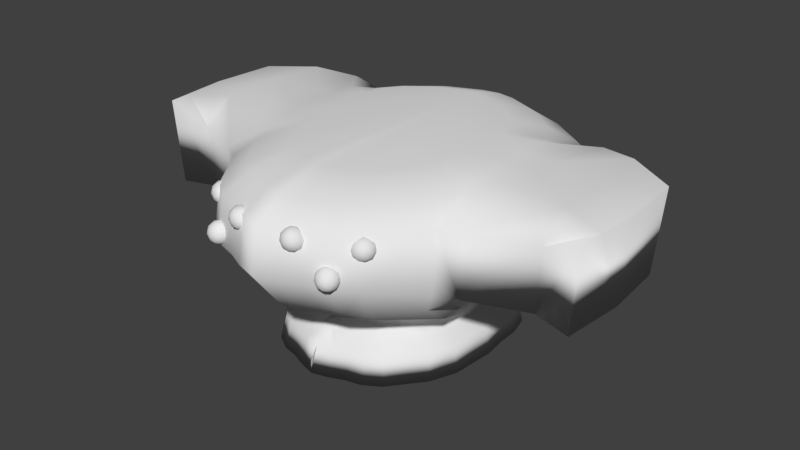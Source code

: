 # Source: amida.blend  (saved by Blender 2.79.0; exported with 4.5.12 LTS)
import bpy
from mathutils import Matrix  # noqa: F401  (used for matrix-valued properties, if any)

bpy.ops.wm.read_factory_settings(use_empty=True)
scene = bpy.context.scene
scene.name = 'Scene'

# ---- collections
col_collection_1 = bpy.data.collections.new('Collection 1'); scene.collection.children.link(col_collection_1)

# ---- world
world_world = bpy.data.worlds.new('World'); scene.world = world_world
world_world.color = (0.05088, 0.05088, 0.05088)
world_world.use_sun_shadow = False
world_world.sun_shadow_jitter_overblur = 0.0
world_world.cycles.sampling_method = 'MANUAL'

# ---- meshes
me_cube = bpy.data.meshes.new('Cube')
me_cube.from_pydata([(-0.009855, -1.245, -0.8228), (-0.009855, -1.245, -0.06844), (-0.009855, 0.9245, -0.8228), (-0.009855, 0.9245, -0.06844), (0.8285, -0.7651, -0.8228), (0.8285, -0.7651, -0.06844), (0.7811, 0.4228, -0.8228), (0.7811, 0.4228, -0.06844), (0.6888, 0.534, -0.8228), (0.549, 0.71, -0.8228), (0.4093, 0.7986, -0.8228), (0.2696, 0.8313, -0.8228), (0.1299, 0.8886, -0.8228), (0.1299, 0.8886, -0.06844), (0.2696, 0.8313, -0.06844), (0.4093, 0.7986, -0.06844), (0.549, 0.71, -0.06844), (0.6888, 0.534, -0.06844), (0.1299, -1.224, -0.8228), (0.2696, -1.174, -0.8228), (0.4093, -1.121, -0.8228), (0.549, -1.023, -0.8228), (0.6888, -0.9255, -0.8228), (0.6888, -0.9255, -0.06844), (0.549, -1.023, -0.06844), (0.4093, -1.121, -0.06844), (0.2696, -1.174, -0.06844), (0.1299, -1.224, -0.06844), (-0.009855, 0.4156, -0.8228), (-0.009855, 0.1211, -0.8228), (-0.009855, -0.1733, -0.8228), (-0.009855, -0.4677, -0.8228), (-0.009855, -0.7621, -0.8228), (-0.002407, -0.8399, -0.146), (-0.002407, -0.5065, -0.146), (-0.002407, -0.1732, -0.146), (-0.002407, 0.1601, -0.146), (-0.002407, 0.4935, -0.146), (0.8771, -0.5725, -0.8228), (0.8806, -0.3799, -0.8228), (0.9042, -0.1873, -0.8228), (0.8837, 0.005279, -0.8228), (0.8712, 0.1979, -0.8228), (0.8712, 0.1979, -0.06844), (0.8837, 0.005279, -0.06844), (0.9042, -0.1873, -0.06844), (0.8806, -0.3799, -0.06844), (0.8771, -0.5725, -0.06844), (0.01518, 0.4489, 0.735), (0.001543, 0.8511, 0.7097), (0.6535, 0.4867, 0.7097), (0.7397, 0.3829, 0.7097), (0.8292, -0.5458, 0.7097), (0.7838, -0.7255, 0.7097), (0.1319, -1.154, 0.7097), (0.001543, -1.174, 0.7097), (0.1319, 0.8176, 0.7097), (0.2623, 0.7641, 0.7097), (0.3927, 0.7336, 0.7097), (0.5231, 0.6509, 0.7097), (0.6535, -0.8752, 0.7097), (0.5231, -0.9661, 0.7097), (0.3927, -1.057, 0.7097), (0.2623, -1.107, 0.7097), (0.01518, -0.7954, 0.735), (0.01518, -0.4843, 0.735), (0.01518, -0.1733, 0.735), (0.01518, 0.1378, 0.735), (0.8237, 0.173, 0.7097), (0.8353, -0.00669, 0.7097), (0.8545, -0.1864, 0.7097), (0.8325, -0.3661, 0.7097), (0.005908, 0.3507, 1.448), (-0.004467, 0.6895, 1.339), (0.5498, 0.4196, 1.325), (0.6272, 0.3264, 1.325), (0.7077, -0.5079, 1.325), (0.6669, -0.6694, 1.325), (0.08127, -1.054, 1.325), (-0.004467, -1.016, 1.339), (0.08127, 0.7169, 1.325), (0.1984, 0.6688, 1.325), (0.3155, 0.6414, 1.325), (0.4326, 0.5671, 1.325), (0.5498, -0.8038, 1.325), (0.4326, -0.8854, 1.325), (0.3155, -0.9674, 1.325), (0.1984, -1.012, 1.325), (0.005908, -0.6974, 1.448), (0.005908, -0.4354, 1.448), (0.005908, -0.1733, 1.448), (0.005908, 0.08868, 1.448), (0.7027, 0.1378, 1.325), (0.7132, -0.0236, 1.325), (0.7303, -0.185, 1.325), (0.7106, -0.3465, 1.325), (0.01715, 0.2221, 1.954), (0.00282, 0.4778, 1.786), (0.5482, 0.3536, 1.801), (0.6308, 0.2707, 1.801), (0.7166, -0.4704, 1.801), (0.6731, -0.6138, 1.801), (0.04861, -0.9554, 1.801), (0.00282, -0.8095, 1.786), (0.04861, 0.6176, 1.801), (0.1735, 0.5749, 1.801), (0.2984, 0.5506, 1.801), (0.4233, 0.4846, 1.801), (0.5482, -0.7333, 1.801), (0.4233, -0.8058, 1.801), (0.2984, -0.8786, 1.801), (0.1735, -0.9185, 1.801), (0.01715, -0.5689, 1.954), (0.01715, -0.3712, 1.954), (0.01715, -0.1734, 1.954), (0.01715, 0.02431, 1.954), (0.7113, 0.1032, 1.801), (0.7224, -0.04017, 1.801), (0.7407, -0.1836, 1.801), (0.7197, -0.327, 1.801), (0.01715, 0.2221, 2.44), (0.01715, 0.5639, 2.44), (0.6568, 0.3016, 2.44), (0.7413, 0.2269, 2.44), (0.8292, -0.4416, 2.44), (0.7847, -0.5709, 2.44), (0.1451, -0.879, 2.44), (0.01715, -0.8936, 2.44), (0.1451, 0.5398, 2.44), (0.273, 0.5013, 2.44), (0.4009, 0.4793, 2.44), (0.5288, 0.4198, 2.44), (0.6568, -0.6787, 2.44), (0.5288, -0.744, 2.44), (0.4009, -0.8097, 2.44), (0.273, -0.8457, 2.44), (0.01715, -0.5689, 2.44), (0.01715, -0.3712, 2.44), (0.01715, -0.1734, 2.44), (0.01715, 0.02431, 2.44), (0.8239, 0.07584, 2.44), (0.8352, -0.05351, 2.44), (0.854, -0.1829, 2.44), (0.8324, -0.3122, 2.44), (0.008041, 0.2696, 3.359), (0.008013, 0.9025, 3.359), (0.7733, 0.5199, 3.359), (0.8967, 0.4109, 3.359), (0.9026, -0.5644, 3.359), (0.8376, -0.7532, 3.359), (0.1183, -1.203, 3.359), (0.00302, -1.224, 3.359), (0.1947, 0.8673, 3.359), (0.3289, 0.8112, 3.359), (0.4, 0.7791, 3.359), (0.5866, 0.6923, 3.359), (0.7733, -0.9104, 3.359), (0.5866, -1.006, 3.359), (0.4, -1.102, 3.359), (0.2133, -1.154, 3.359), (0.008041, -0.6164, 3.359), (0.008041, -0.3949, 3.359), (0.008041, -0.1734, 3.359), (0.008041, 0.0481, 3.359), (0.8947, 0.1905, 3.359), (0.9113, 0.001729, 3.359), (0.9387, -0.187, 3.359), (0.9072, -0.3757, 3.359), (0.005802, 0.5636, 4.322), (0.005802, 1.2, 4.322), (0.7707, 0.7118, 4.322), (0.8718, 0.5726, 4.322), (0.9769, -0.6726, 4.322), (0.9237, -0.9135, 4.322), (0.1588, -1.487, 4.322), (0.005802, -1.515, 4.322), (0.1588, 1.155, 4.322), (0.3118, 1.084, 4.322), (0.4647, 1.043, 4.322), (0.6177, 0.9319, 4.322), (0.7707, -1.114, 4.322), (0.6177, -1.236, 4.322), (0.4647, -1.358, 4.322), (0.3118, -1.426, 4.322), (0.005802, -0.9099, 4.322), (0.005802, -0.5415, 4.322), (0.005802, -0.1732, 4.322), (0.005802, 0.1952, 4.322), (0.9705, 0.2912, 4.322), (0.9841, 0.05026, 4.322), (1.007, -0.1907, 4.322), (0.9807, -0.4316, 4.322), (0.007424, 0.6437, 5.569), (0.007424, 1.35, 5.569), (0.8554, 0.808, 5.569), (0.9676, 0.6538, 5.569), (1.232, -1.074, 5.569), (1.017, -1.186, 5.569), (0.177, -1.63, 5.569), (0.007424, -1.66, 5.569), (0.177, 1.3, 5.569), (0.3466, 1.22, 5.569), (0.5162, 1.175, 5.569), (0.6858, 1.052, 5.569), (0.855, -1.301, 5.569), (0.7025, -1.404, 5.569), (0.5502, -1.508, 5.569), (0.3915, -1.58, 5.569), (0.007424, -0.9899, 5.569), (0.007424, -0.5815, 5.569), (0.007424, -0.1731, 5.569), (0.007424, 0.2353, 5.569), (1.14, 0.5533, 5.569), (1.155, 0.0746, 5.569), (1.18, -0.1925, 5.569), (1.152, -0.4597, 5.569), (0.001708, 0.7088, 6.846), (0.001708, 1.471, 6.846), (0.9173, 0.8863, 6.846), (1.038, 0.7197, 6.846), (1.315, -1.082, 6.846), (1.097, -1.205, 6.846), (0.1848, -1.746, 6.846), (0.001708, -1.779, 6.846), (0.1848, 1.417, 6.846), (0.3679, 1.331, 6.846), (0.5511, 1.282, 6.846), (0.7342, 1.15, 6.846), (0.9243, -1.332, 6.846), (0.7597, -1.444, 6.846), (0.5951, -1.556, 6.846), (0.4238, -1.634, 6.846), (0.001708, -1.055, 6.846), (0.001708, -0.614, 6.846), (0.001708, -0.173, 6.846), (0.001708, 0.2679, 6.846), (1.22, 0.5944, 6.846), (1.975, 0.4657, 7.041), (1.966, -0.6847, 5.344), (1.972, -0.4854, 5.344), (0.001708, 0.7088, 8.114), (0.001708, 1.471, 8.114), (0.9173, 0.8863, 8.114), (1.038, 0.7197, 8.114), (1.315, -1.082, 8.114), (1.097, -1.205, 8.114), (0.1848, -1.746, 8.114), (0.001708, -1.779, 8.114), (0.1848, 1.417, 8.114), (0.3679, 1.331, 8.114), (0.5511, 1.282, 8.114), (0.7342, 1.15, 8.114), (0.9243, -1.332, 8.114), (0.7597, -1.444, 8.114), (0.5951, -1.556, 8.114), (0.4238, -1.634, 8.114), (0.001708, -1.055, 8.114), (0.001708, -0.614, 8.114), (0.001708, -0.173, 8.114), (0.001708, 0.2679, 8.114), (1.22, 0.5944, 8.114), (2.01, -0.1305, 5.344), (1.977, 0.2243, 5.344), (1.957, 0.4231, 5.344), (0.01784, 0.6691, 9.38), (0.01784, 1.397, 9.38), (0.8922, 0.8386, 9.38), (1.008, 0.6795, 9.38), (1.277, -1.075, 10.22), (1.061, -1.191, 9.38), (0.1927, -1.676, 9.38), (0.01784, -1.707, 9.38), (0.1927, 1.346, 9.38), (0.3676, 1.264, 9.38), (0.5425, 1.217, 9.38), (0.7173, 1.09, 9.38), (0.8944, -1.311, 9.38), (0.7373, -1.417, 9.38), (0.5801, -1.524, 9.38), (0.4165, -1.599, 9.38), (0.01784, -1.015, 9.38), (0.01784, -0.5942, 9.38), (0.01784, -0.1731, 9.38), (0.01784, 0.248, 9.38), (1.184, 0.5694, 9.38), (1.2, 0.08233, 10.71), (1.225, -0.1931, 10.71), (1.196, -0.4686, 10.71), (0.006077, 0.5496, 10.38), (0.006077, 1.174, 10.38), (0.7564, 0.695, 10.38), (0.8556, 0.5585, 10.38), (0.9587, -0.6631, 10.87), (0.9065, -0.8995, 10.38), (0.1561, -1.463, 10.38), (0.006077, -1.489, 10.38), (0.1561, 1.13, 10.38), (0.3062, 1.06, 10.38), (0.4563, 1.02, 10.38), (0.6064, 0.9109, 10.38), (0.7564, -1.096, 10.38), (0.6064, -1.216, 10.38), (0.4563, -1.336, 10.38), (0.3062, -1.402, 10.38), (0.006077, -0.8959, 10.38), (0.006077, -0.5345, 10.38), (0.006077, -0.1732, 10.38), (0.006077, 0.1882, 10.38), (0.9524, 0.2824, 10.38), (0.9658, 0.046, 10.87), (0.9878, -0.1904, 10.87), (0.9625, -0.4267, 10.87), (0.01379, 0.3427, 11.2), (0.01379, 0.7887, 11.2), (0.5496, 0.4465, 11.2), (0.6204, 0.3491, 11.2), (0.694, -0.5232, 11.2), (0.6567, -0.692, 11.2), (0.1209, -1.094, 11.2), (0.01379, -1.113, 11.2), (0.1209, 0.7573, 11.2), (0.2281, 0.707, 11.2), (0.3353, 0.6784, 11.2), (0.4424, 0.6007, 11.2), (0.5496, -0.8326, 11.2), (0.4424, -0.9178, 11.2), (0.3353, -1.004, 11.2), (0.2281, -1.051, 11.2), (0.01379, -0.6894, 11.2), (0.01379, -0.4314, 11.2), (0.01379, -0.1733, 11.2), (0.01379, 0.08468, 11.2), (0.6895, 0.1519, 11.2), (0.699, -0.01685, 11.2), (0.7148, -0.1856, 11.2), (0.6967, -0.3544, 11.2), (1.632, 0.3433, 5.444), (1.647, 0.07612, 5.444), (1.672, -0.191, 5.444), (1.643, -0.4581, 5.444), (1.579, -0.9221, 5.444), (1.711, 0.3843, 6.722), (1.662, -0.9297, 7.192), (1.711, 0.3843, 7.989), (1.662, -0.9297, 8.46), (1.676, 0.3593, 9.256), (1.691, 0.08385, 10.59), (1.717, -0.1916, 10.59), (1.687, -0.467, 10.59), (1.624, -0.9226, 10.59), (1.997, 0.2506, 7.041), (2.033, -0.1325, 7.041), (1.992, -0.5157, 7.041), (1.986, -0.7304, 7.041), (1.975, 0.4657, 8.725), (1.997, 0.2506, 8.725), (2.033, -0.1325, 8.725), (1.992, -0.5157, 8.725), (1.986, -0.7304, 8.725), (2.015, 0.4398, 10.41), (2.035, 0.2346, 10.41), (2.07, -0.1313, 10.41), (2.03, -0.4972, 10.41), (2.025, -0.7026, 10.41)], [], [(28, 37, 3, 2), (8, 17, 7, 6), (38, 47, 5, 4), (18, 27, 1, 0), (47, 46, 71, 52), (4, 5, 23, 22), (22, 23, 24, 21), (21, 24, 25, 20), (20, 25, 26, 19), (19, 26, 27, 18), (2, 3, 13, 12), (12, 13, 14, 11), (11, 14, 15, 10), (10, 15, 16, 9), (9, 16, 17, 8), (42, 41, 40, 39, 38, 4, 22, 21, 20, 19, 18, 0, 32, 31, 30, 29, 28, 2, 12, 11, 10, 9, 8, 6), (6, 7, 43, 42), (42, 43, 44, 41), (41, 44, 45, 40), (40, 45, 46, 39), (39, 46, 47, 38), (0, 1, 33, 32), (32, 33, 34, 31), (31, 34, 35, 30), (30, 35, 36, 29), (29, 36, 37, 28), (56, 49, 73, 80), (3, 37, 48, 49), (13, 3, 49, 56), (33, 1, 55, 64), (14, 13, 56, 57), (34, 33, 64, 65), (1, 27, 54, 55), (15, 14, 57, 58), (35, 34, 65, 66), (23, 5, 53, 60), (7, 17, 50, 51), (43, 7, 51, 68), (16, 15, 58, 59), (36, 35, 66, 67), (24, 23, 60, 61), (44, 43, 68, 69), (17, 16, 59, 50), (37, 36, 67, 48), (25, 24, 61, 62), (45, 44, 69, 70), (26, 25, 62, 63), (5, 47, 52, 53), (46, 45, 70, 71), (27, 26, 63, 54), (89, 88, 112, 113), (68, 51, 75, 92), (63, 62, 86, 87), (57, 56, 80, 81), (69, 68, 92, 93), (54, 63, 87, 78), (58, 57, 81, 82), (70, 69, 93, 94), (64, 55, 79, 88), (59, 58, 82, 83), (71, 70, 94, 95), (49, 48, 72, 73), (65, 64, 88, 89), (50, 59, 83, 74), (52, 71, 95, 76), (51, 50, 74, 75), (66, 65, 89, 90), (60, 53, 77, 84), (53, 52, 76, 77), (67, 66, 90, 91), (61, 60, 84, 85), (55, 54, 78, 79), (48, 67, 91, 72), (62, 61, 85, 86), (104, 97, 121, 128), (74, 83, 107, 98), (76, 95, 119, 100), (75, 74, 98, 99), (90, 89, 113, 114), (84, 77, 101, 108), (77, 76, 100, 101), (91, 90, 114, 115), (85, 84, 108, 109), (79, 78, 102, 103), (72, 91, 115, 96), (86, 85, 109, 110), (80, 73, 97, 104), (92, 75, 99, 116), (87, 86, 110, 111), (81, 80, 104, 105), (93, 92, 116, 117), (78, 87, 111, 102), (82, 81, 105, 106), (94, 93, 117, 118), (88, 79, 103, 112), (83, 82, 106, 107), (95, 94, 118, 119), (73, 72, 96, 97), (122, 131, 155, 146), (116, 99, 123, 140), (111, 110, 134, 135), (105, 104, 128, 129), (117, 116, 140, 141), (102, 111, 135, 126), (106, 105, 129, 130), (118, 117, 141, 142), (112, 103, 127, 136), (107, 106, 130, 131), (119, 118, 142, 143), (97, 96, 120, 121), (113, 112, 136, 137), (98, 107, 131, 122), (100, 119, 143, 124), (99, 98, 122, 123), (114, 113, 137, 138), (108, 101, 125, 132), (101, 100, 124, 125), (115, 114, 138, 139), (109, 108, 132, 133), (103, 102, 126, 127), (96, 115, 139, 120), (110, 109, 133, 134), (164, 147, 171, 188), (124, 143, 167, 148), (123, 122, 146, 147), (138, 137, 161, 162), (132, 125, 149, 156), (125, 124, 148, 149), (139, 138, 162, 163), (133, 132, 156, 157), (127, 126, 150, 151), (120, 139, 163, 144), (134, 133, 157, 158), (128, 121, 145, 152), (140, 123, 147, 164), (135, 134, 158, 159), (129, 128, 152, 153), (141, 140, 164, 165), (126, 135, 159, 150), (130, 129, 153, 154), (142, 141, 165, 166), (136, 127, 151, 160), (131, 130, 154, 155), (143, 142, 166, 167), (121, 120, 144, 145), (137, 136, 160, 161), (170, 179, 203, 194), (159, 158, 182, 183), (153, 152, 176, 177), (165, 164, 188, 189), (150, 159, 183, 174), (154, 153, 177, 178), (166, 165, 189, 190), (160, 151, 175, 184), (155, 154, 178, 179), (167, 166, 190, 191), (145, 144, 168, 169), (161, 160, 184, 185), (146, 155, 179, 170), (148, 167, 191, 172), (147, 146, 170, 171), (162, 161, 185, 186), (156, 149, 173, 180), (149, 148, 172, 173), (163, 162, 186, 187), (157, 156, 180, 181), (151, 150, 174, 175), (144, 163, 187, 168), (158, 157, 181, 182), (152, 145, 169, 176), (207, 206, 230, 231), (172, 191, 215, 196), (171, 170, 194, 195), (186, 185, 209, 210), (180, 173, 197, 204), (173, 172, 196, 197), (187, 186, 210, 211), (181, 180, 204, 205), (175, 174, 198, 199), (168, 187, 211, 192), (182, 181, 205, 206), (176, 169, 193, 200), (188, 171, 195, 212), (183, 182, 206, 207), (177, 176, 200, 201), (189, 188, 212, 213), (174, 183, 207, 198), (178, 177, 201, 202), (190, 189, 213, 214), (184, 175, 199, 208), (179, 178, 202, 203), (191, 190, 214, 215), (169, 168, 192, 193), (185, 184, 208, 209), (236, 260, 343, 341), (201, 200, 224, 225), (244, 220, 342, 344), (198, 207, 231, 222), (202, 201, 225, 226), (285, 286, 347, 346), (208, 199, 223, 232), (203, 202, 226, 227), (212, 236, 341, 336), (193, 192, 216, 217), (209, 208, 232, 233), (194, 203, 227, 218), (260, 284, 345, 343), (195, 194, 218, 219), (210, 209, 233, 234), (204, 197, 221, 228), (197, 196, 220, 221), (211, 210, 234, 235), (205, 204, 228, 229), (199, 198, 222, 223), (192, 211, 235, 216), (206, 205, 229, 230), (200, 193, 217, 224), (212, 195, 219, 236), (255, 254, 278, 279), (219, 218, 242, 243), (234, 233, 257, 258), (228, 221, 245, 252), (221, 220, 244, 245), (235, 234, 258, 259), (229, 228, 252, 253), (223, 222, 246, 247), (216, 235, 259, 240), (230, 229, 253, 254), (224, 217, 241, 248), (236, 219, 243, 260), (231, 230, 254, 255), (225, 224, 248, 249), (284, 285, 346, 345), (222, 231, 255, 246), (226, 225, 249, 250), (196, 215, 339, 340), (232, 223, 247, 256), (227, 226, 250, 251), (220, 196, 340, 342), (217, 216, 240, 241), (233, 232, 256, 257), (218, 227, 251, 242), (267, 266, 290, 291), (249, 248, 272, 273), (268, 244, 344, 349), (246, 255, 279, 270), (250, 249, 273, 274), (215, 214, 338, 339), (256, 247, 271, 280), (251, 250, 274, 275), (214, 213, 337, 338), (241, 240, 264, 265), (257, 256, 280, 281), (242, 251, 275, 266), (213, 212, 336, 337), (243, 242, 266, 267), (258, 257, 281, 282), (252, 245, 269, 276), (245, 244, 268, 269), (259, 258, 282, 283), (253, 252, 276, 277), (247, 246, 270, 271), (240, 259, 283, 264), (254, 253, 277, 278), (248, 241, 265, 272), (260, 243, 267, 284), (297, 296, 320, 321), (282, 281, 305, 306), (276, 269, 293, 300), (269, 268, 292, 293), (283, 282, 306, 307), (277, 276, 300, 301), (271, 270, 294, 295), (264, 283, 307, 288), (278, 277, 301, 302), (272, 265, 289, 296), (284, 267, 291, 308), (279, 278, 302, 303), (273, 272, 296, 297), (285, 284, 308, 309), (270, 279, 303, 294), (274, 273, 297, 298), (286, 285, 309, 310), (280, 271, 295, 304), (275, 274, 298, 299), (287, 286, 310, 311), (265, 264, 288, 289), (281, 280, 304, 305), (266, 275, 299, 290), (268, 287, 311, 292), (312, 331, 330, 329, 328, 319, 318, 327, 326, 325, 324, 317, 316, 335, 334, 333, 332, 315, 314, 323, 322, 321, 320, 313), (309, 308, 332, 333), (294, 303, 327, 318), (298, 297, 321, 322), (310, 309, 333, 334), (304, 295, 319, 328), (299, 298, 322, 323), (311, 310, 334, 335), (289, 288, 312, 313), (305, 304, 328, 329), (290, 299, 323, 314), (292, 311, 335, 316), (291, 290, 314, 315), (306, 305, 329, 330), (300, 293, 317, 324), (293, 292, 316, 317), (307, 306, 330, 331), (301, 300, 324, 325), (295, 294, 318, 319), (288, 307, 331, 312), (302, 301, 325, 326), (296, 289, 313, 320), (308, 291, 315, 332), (303, 302, 326, 327), (343, 345, 359, 354), (344, 342, 353, 358), (340, 339, 239, 238), (348, 349, 363, 362), (339, 338, 261, 239), (347, 348, 362, 361), (338, 337, 262, 261), (346, 347, 361, 360), (336, 341, 237, 263), (349, 344, 358, 363), (337, 336, 263, 262), (345, 346, 360, 359), (286, 287, 348, 347), (287, 268, 349, 348), (353, 352, 357, 358), (262, 263, 237, 350), (261, 262, 350, 351), (239, 261, 351, 352), (238, 239, 352, 353), (350, 237, 354, 355), (351, 350, 355, 356), (352, 351, 356, 357), (355, 354, 359, 360), (356, 355, 360, 361), (357, 356, 361, 362), (358, 357, 362, 363), (341, 343, 354, 237), (342, 340, 238, 353)])
me_cube.polygons.foreach_set('use_smooth', [True] * 342)
me_cube.use_remesh_preserve_volume = False
me_cube.use_remesh_preserve_attributes = False
me_cube.use_mirror_vertex_groups = False
me_cube.update()
me_icosphere = bpy.data.meshes.new('Icosphere')
me_icosphere.from_pydata([(0.0, 0.0, -1.0), (0.7236, -0.5257, -0.4472), (-0.2764, -0.8506, -0.4472), (-0.8944, 0.0, -0.4472), (-0.2764, 0.8506, -0.4472), (0.7236, 0.5257, -0.4472), (0.2764, -0.8506, 0.4472), (-0.7236, -0.5257, 0.4472), (-0.7236, 0.5257, 0.4472), (0.2764, 0.8506, 0.4472), (0.8944, 0.0, 0.4472), (0.0, 0.0, 1.0), (-0.1625, -0.5, -0.8507), (0.4253, -0.309, -0.8507), (0.2629, -0.809, -0.5257), (0.8506, 0.0, -0.5257), (0.4253, 0.309, -0.8507), (-0.5257, 0.0, -0.8507), (-0.6882, -0.5, -0.5257), (-0.1625, 0.5, -0.8507), (-0.6882, 0.5, -0.5257), (0.2629, 0.809, -0.5257), (0.9511, -0.309, 0.0), (0.9511, 0.309, 0.0), (0.0, -1.0, 0.0), (0.5878, -0.809, 0.0), (-0.9511, -0.309, 0.0), (-0.5878, -0.809, 0.0), (-0.5878, 0.809, 0.0), (-0.9511, 0.309, 0.0), (0.5878, 0.809, 0.0), (0.0, 1.0, 0.0), (0.6882, -0.5, 0.5257), (-0.2629, -0.809, 0.5257), (-0.8506, 0.0, 0.5257), (-0.2629, 0.809, 0.5257), (0.6882, 0.5, 0.5257), (0.1625, -0.5, 0.8507), (0.5257, 0.0, 0.8507), (-0.4253, -0.309, 0.8507), (-0.4253, 0.309, 0.8507), (0.1625, 0.5, 0.8507)], [], [(0, 13, 12), (1, 13, 15), (0, 12, 17), (0, 17, 19), (0, 19, 16), (1, 15, 22), (2, 14, 24), (3, 18, 26), (4, 20, 28), (5, 21, 30), (1, 22, 25), (2, 24, 27), (3, 26, 29), (4, 28, 31), (5, 30, 23), (6, 32, 37), (7, 33, 39), (8, 34, 40), (9, 35, 41), (10, 36, 38), (38, 41, 11), (38, 36, 41), (36, 9, 41), (41, 40, 11), (41, 35, 40), (35, 8, 40), (40, 39, 11), (40, 34, 39), (34, 7, 39), (39, 37, 11), (39, 33, 37), (33, 6, 37), (37, 38, 11), (37, 32, 38), (32, 10, 38), (23, 36, 10), (23, 30, 36), (30, 9, 36), (31, 35, 9), (31, 28, 35), (28, 8, 35), (29, 34, 8), (29, 26, 34), (26, 7, 34), (27, 33, 7), (27, 24, 33), (24, 6, 33), (25, 32, 6), (25, 22, 32), (22, 10, 32), (30, 31, 9), (30, 21, 31), (21, 4, 31), (28, 29, 8), (28, 20, 29), (20, 3, 29), (26, 27, 7), (26, 18, 27), (18, 2, 27), (24, 25, 6), (24, 14, 25), (14, 1, 25), (22, 23, 10), (22, 15, 23), (15, 5, 23), (16, 21, 5), (16, 19, 21), (19, 4, 21), (19, 20, 4), (19, 17, 20), (17, 3, 20), (17, 18, 3), (17, 12, 18), (12, 2, 18), (15, 16, 5), (15, 13, 16), (13, 0, 16), (12, 14, 2), (12, 13, 14), (13, 1, 14)])
me_icosphere.polygons.foreach_set('use_smooth', [True] * 80)
me_icosphere.use_remesh_preserve_volume = False
me_icosphere.use_remesh_preserve_attributes = False
me_icosphere.use_mirror_vertex_groups = False
me_icosphere.update()
me_icosphere_001 = bpy.data.meshes.new('Icosphere.001')
me_icosphere_001.from_pydata([(0.0, 0.0, -1.0), (0.7236, -0.5257, -0.4472), (-0.2764, -0.8506, -0.4472), (-0.8944, 0.0, -0.4472), (-0.2764, 0.8506, -0.4472), (0.7236, 0.5257, -0.4472), (0.2764, -0.8506, 0.4472), (-0.7236, -0.5257, 0.4472), (-0.7236, 0.5257, 0.4472), (0.2764, 0.8506, 0.4472), (0.8944, 0.0, 0.4472), (0.0, 0.0, 1.0), (-0.1625, -0.5, -0.8507), (0.4253, -0.309, -0.8507), (0.2629, -0.809, -0.5257), (0.8506, 0.0, -0.5257), (0.4253, 0.309, -0.8507), (-0.5257, 0.0, -0.8507), (-0.6882, -0.5, -0.5257), (-0.1625, 0.5, -0.8507), (-0.6882, 0.5, -0.5257), (0.2629, 0.809, -0.5257), (0.9511, -0.309, 0.0), (0.9511, 0.309, 0.0), (0.0, -1.0, 0.0), (0.5878, -0.809, 0.0), (-0.9511, -0.309, 0.0), (-0.5878, -0.809, 0.0), (-0.5878, 0.809, 0.0), (-0.9511, 0.309, 0.0), (0.5878, 0.809, 0.0), (0.0, 1.0, 0.0), (0.6882, -0.5, 0.5257), (-0.2629, -0.809, 0.5257), (-0.8506, 0.0, 0.5257), (-0.2629, 0.809, 0.5257), (0.6882, 0.5, 0.5257), (0.1625, -0.5, 0.8507), (0.5257, 0.0, 0.8507), (-0.4253, -0.309, 0.8507), (-0.4253, 0.309, 0.8507), (0.1625, 0.5, 0.8507)], [], [(0, 13, 12), (1, 13, 15), (0, 12, 17), (0, 17, 19), (0, 19, 16), (1, 15, 22), (2, 14, 24), (3, 18, 26), (4, 20, 28), (5, 21, 30), (1, 22, 25), (2, 24, 27), (3, 26, 29), (4, 28, 31), (5, 30, 23), (6, 32, 37), (7, 33, 39), (8, 34, 40), (9, 35, 41), (10, 36, 38), (38, 41, 11), (38, 36, 41), (36, 9, 41), (41, 40, 11), (41, 35, 40), (35, 8, 40), (40, 39, 11), (40, 34, 39), (34, 7, 39), (39, 37, 11), (39, 33, 37), (33, 6, 37), (37, 38, 11), (37, 32, 38), (32, 10, 38), (23, 36, 10), (23, 30, 36), (30, 9, 36), (31, 35, 9), (31, 28, 35), (28, 8, 35), (29, 34, 8), (29, 26, 34), (26, 7, 34), (27, 33, 7), (27, 24, 33), (24, 6, 33), (25, 32, 6), (25, 22, 32), (22, 10, 32), (30, 31, 9), (30, 21, 31), (21, 4, 31), (28, 29, 8), (28, 20, 29), (20, 3, 29), (26, 27, 7), (26, 18, 27), (18, 2, 27), (24, 25, 6), (24, 14, 25), (14, 1, 25), (22, 23, 10), (22, 15, 23), (15, 5, 23), (16, 21, 5), (16, 19, 21), (19, 4, 21), (19, 20, 4), (19, 17, 20), (17, 3, 20), (17, 18, 3), (17, 12, 18), (12, 2, 18), (15, 16, 5), (15, 13, 16), (13, 0, 16), (12, 14, 2), (12, 13, 14), (13, 1, 14)])
me_icosphere_001.polygons.foreach_set('use_smooth', [True] * 80)
me_icosphere_001.use_remesh_preserve_volume = False
me_icosphere_001.use_remesh_preserve_attributes = False
me_icosphere_001.use_mirror_vertex_groups = False
me_icosphere_001.update()
me_icosphere_002 = bpy.data.meshes.new('Icosphere.002')
me_icosphere_002.from_pydata([(0.0, 0.0, -1.0), (0.7236, -0.5257, -0.4472), (-0.2764, -0.8506, -0.4472), (-0.8944, 0.0, -0.4472), (-0.2764, 0.8506, -0.4472), (0.7236, 0.5257, -0.4472), (0.2764, -0.8506, 0.4472), (-0.7236, -0.5257, 0.4472), (-0.7236, 0.5257, 0.4472), (0.2764, 0.8506, 0.4472), (0.8944, 0.0, 0.4472), (0.0, 0.0, 1.0), (-0.1625, -0.5, -0.8507), (0.4253, -0.309, -0.8507), (0.2629, -0.809, -0.5257), (0.8506, 0.0, -0.5257), (0.4253, 0.309, -0.8507), (-0.5257, 0.0, -0.8507), (-0.6882, -0.5, -0.5257), (-0.1625, 0.5, -0.8507), (-0.6882, 0.5, -0.5257), (0.2629, 0.809, -0.5257), (0.9511, -0.309, 0.0), (0.9511, 0.309, 0.0), (0.0, -1.0, 0.0), (0.5878, -0.809, 0.0), (-0.9511, -0.309, 0.0), (-0.5878, -0.809, 0.0), (-0.5878, 0.809, 0.0), (-0.9511, 0.309, 0.0), (0.5878, 0.809, 0.0), (0.0, 1.0, 0.0), (0.6882, -0.5, 0.5257), (-0.2629, -0.809, 0.5257), (-0.8506, 0.0, 0.5257), (-0.2629, 0.809, 0.5257), (0.6882, 0.5, 0.5257), (0.1625, -0.5, 0.8507), (0.5257, 0.0, 0.8507), (-0.4253, -0.309, 0.8507), (-0.4253, 0.309, 0.8507), (0.1625, 0.5, 0.8507)], [], [(0, 13, 12), (1, 13, 15), (0, 12, 17), (0, 17, 19), (0, 19, 16), (1, 15, 22), (2, 14, 24), (3, 18, 26), (4, 20, 28), (5, 21, 30), (1, 22, 25), (2, 24, 27), (3, 26, 29), (4, 28, 31), (5, 30, 23), (6, 32, 37), (7, 33, 39), (8, 34, 40), (9, 35, 41), (10, 36, 38), (38, 41, 11), (38, 36, 41), (36, 9, 41), (41, 40, 11), (41, 35, 40), (35, 8, 40), (40, 39, 11), (40, 34, 39), (34, 7, 39), (39, 37, 11), (39, 33, 37), (33, 6, 37), (37, 38, 11), (37, 32, 38), (32, 10, 38), (23, 36, 10), (23, 30, 36), (30, 9, 36), (31, 35, 9), (31, 28, 35), (28, 8, 35), (29, 34, 8), (29, 26, 34), (26, 7, 34), (27, 33, 7), (27, 24, 33), (24, 6, 33), (25, 32, 6), (25, 22, 32), (22, 10, 32), (30, 31, 9), (30, 21, 31), (21, 4, 31), (28, 29, 8), (28, 20, 29), (20, 3, 29), (26, 27, 7), (26, 18, 27), (18, 2, 27), (24, 25, 6), (24, 14, 25), (14, 1, 25), (22, 23, 10), (22, 15, 23), (15, 5, 23), (16, 21, 5), (16, 19, 21), (19, 4, 21), (19, 20, 4), (19, 17, 20), (17, 3, 20), (17, 18, 3), (17, 12, 18), (12, 2, 18), (15, 16, 5), (15, 13, 16), (13, 0, 16), (12, 14, 2), (12, 13, 14), (13, 1, 14)])
me_icosphere_002.polygons.foreach_set('use_smooth', [True] * 80)
me_icosphere_002.use_remesh_preserve_volume = False
me_icosphere_002.use_remesh_preserve_attributes = False
me_icosphere_002.use_mirror_vertex_groups = False
me_icosphere_002.update()

# ---- objects
ob_cube = bpy.data.objects.new('Cube', me_cube)
ob_icosphere = bpy.data.objects.new('Icosphere', me_icosphere)
ob_icosphere_001 = bpy.data.objects.new('Icosphere.001', me_icosphere_001)
ob_icosphere_002 = bpy.data.objects.new('Icosphere.002', me_icosphere_002)

# ---- transforms, parenting, visibility, modifiers, constraints
ob_cube.location = (0.0, 0.0, 0.2858)
ob_cube.rotation_euler = (0.0, -0.0, -3.142)
ob_cube.scale = (1.912, 1.912, 0.2767)
ob_cube.lineart.crease_threshold = 0.0
_m = ob_cube.modifiers.new('Decimate', 'DECIMATE')
_m.decimate_type = 'DISSOLVE'
_m.ratio = 0.3009
_m.iterations = 1
_m.angle_limit = 0.09076
_m = ob_cube.modifiers.new('Mirror', 'MIRROR')
_m.merge_threshold = 0.0428
ob_icosphere.location = (1.039, -2.431, 2.34)
ob_icosphere.scale = (0.1791, 0.1791, 0.1791)
ob_icosphere.lineart.crease_threshold = 0.0
_m = ob_icosphere.modifiers.new('Mirror', 'MIRROR')
_m.mirror_object = ob_cube
ob_icosphere_001.location = (0.4897, -2.487, 2.774)
ob_icosphere_001.scale = (0.1791, 0.1791, 0.1791)
ob_icosphere_001.lineart.crease_threshold = 0.0
_m = ob_icosphere_001.modifiers.new('Mirror', 'MIRROR')
_m.mirror_object = ob_cube
ob_icosphere_002.location = (1.336, -2.048, 2.735)
ob_icosphere_002.scale = (0.1791, 0.1791, 0.1791)
ob_icosphere_002.lineart.crease_threshold = 0.0
_m = ob_icosphere_002.modifiers.new('Mirror', 'MIRROR')
_m.mirror_object = ob_cube

# ---- collection membership
col_collection_1.objects.link(ob_cube)
col_collection_1.objects.link(ob_icosphere)
col_collection_1.objects.link(ob_icosphere_001)
col_collection_1.objects.link(ob_icosphere_002)

# ---- scene / render settings (as saved in the file)
scene.frame_start = 1; scene.frame_end = 250; scene.frame_set(1)
scene.render.engine = 'BLENDER_EEVEE_NEXT'
scene.render.resolution_percentage = 50
scene.render.dither_intensity = 0.0
scene.render.use_simplify = True
scene.render.simplify_subdivision = 2
scene.cycles.use_denoising = False
scene.cycles.samples = 128
scene.cycles.sampling_pattern = 'TABULATED_SOBOL'
scene.cycles.use_adaptive_sampling = False
scene.cycles.use_light_tree = False
scene.cycles.blur_glossy = 0.0
scene.cycles.sample_clamp_indirect = 0.0
scene.view_settings.view_transform = 'Standard'
bpy.context.view_layer.update()

# ---- added for rendering (the .blend has no active camera and no usable light): camera, sun
cam_auto = bpy.data.cameras.new('AutoCamera')
cam_auto.lens = 50.0
cam_auto.sensor_width = 36.0
cam_auto.clip_end = 1000.0
ob_auto_camera = bpy.data.objects.new('AutoCamera', cam_auto)
scene.collection.objects.link(ob_auto_camera)
ob_auto_camera.location = (9.8041, -11.4708, 9.56446)
ob_auto_camera.rotation_euler = (1.09748, -7.21219e-08, 0.694738)
scene.camera = ob_auto_camera
light_auto_sun = bpy.data.lights.new('AutoSun', 'SUN')
light_auto_sun.energy = 3.0
light_auto_sun.angle = 0.0523599
ob_auto_sun = bpy.data.objects.new('AutoSun', light_auto_sun)
scene.collection.objects.link(ob_auto_sun)
ob_auto_sun.rotation_euler = (0.872665, 0.174533, 0.523599)
bpy.context.view_layer.update()
